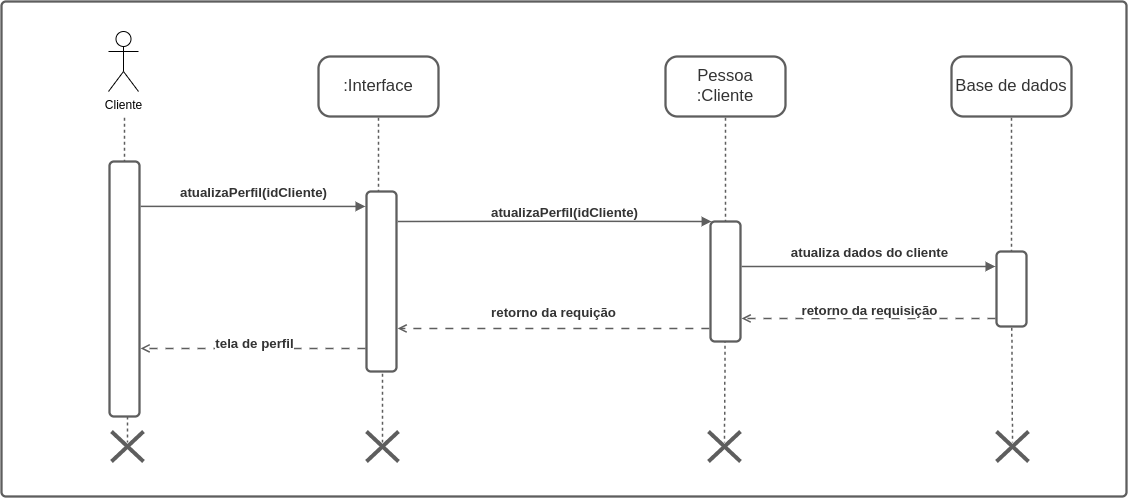

The diagram above was exported from draw.io. Its source (the exported page's mxGraphModel, read from the mxfile embedded in the PNG):
<mxGraphModel dx="2370" dy="1127" grid="1" gridSize="10" guides="1" tooltips="1" connect="1" arrows="1" fold="1" page="1" pageScale="1" pageWidth="827" pageHeight="1169" math="0" shadow="0">
  <root>
    <mxCell id="0" />
    <mxCell id="1" parent="0" />
    <UserObject label="" lucidchartObjectId="Xp.hfP3vp0Vp" id="2">
      <mxCell style="html=1;overflow=block;blockSpacing=1;whiteSpace=wrap;container=1;whiteSpace=wrap;fontSize=13;spacing=0;strokeColor=#5e5e5e;strokeOpacity=100;fillOpacity=0;rounded=1;absoluteArcSize=1;arcSize=9;fillColor=#000000;strokeWidth=2.3;" vertex="1" parent="1">
        <mxGeometry x="40" y="530" width="1125" height="495" as="geometry" />
      </mxCell>
    </UserObject>
    <mxCell id="3" value="Cliente" style="shape=umlActor;verticalLabelPosition=bottom;verticalAlign=top;html=1;outlineConnect=0;" vertex="1" parent="2">
      <mxGeometry x="107" y="30" width="30" height="60" as="geometry" />
    </mxCell>
    <mxCell id="4" value="&lt;div style=&quot;display: flex; justify-content: center; text-align: center; align-items: baseline; font-size: 0; line-height: 1.25;margin-top: -2px;&quot;&gt;&lt;span&gt;&lt;span style=&quot;font-size:16.7px;color:#333333;&quot;&gt;:Interface&lt;/span&gt;&lt;/span&gt;&lt;/div&gt;" style="rounded=1;arcSize=20;whiteSpace=wrap;overflow=block;blockSpacing=1;html=1;fontSize=13;spacing=0;strokeColor=#5e5e5e;strokeOpacity=100;strokeWidth=2.3;" vertex="1" parent="1">
      <mxGeometry x="357" y="585" width="120" height="60" as="geometry" />
    </mxCell>
    <mxCell id="5" value="&lt;div style=&quot;display: flex ; justify-content: center ; text-align: center ; align-items: baseline ; font-size: 0 ; line-height: 1.25 ; margin-top: -2px&quot;&gt;&lt;span&gt;&lt;span style=&quot;font-size: 16.7px ; color: #333333&quot;&gt;Pessoa&lt;br&gt;:Cliente&lt;/span&gt;&lt;/span&gt;&lt;/div&gt;" style="rounded=1;arcSize=20;whiteSpace=wrap;overflow=block;blockSpacing=1;html=1;fontSize=13;spacing=0;strokeColor=#5e5e5e;strokeOpacity=100;strokeWidth=2.3;" vertex="1" parent="1">
      <mxGeometry x="704" y="585" width="120" height="60" as="geometry" />
    </mxCell>
    <UserObject label="" lucidchartObjectId="Xp.hN_jtdycy" id="6">
      <mxCell style="html=1;jettySize=18;whiteSpace=wrap;fontSize=13;strokeColor=#5E5E5E;dashed=1;fixDash=1;strokeWidth=1.5;rounded=1;arcSize=12;edgeStyle=orthogonalEdgeStyle;startArrow=none;;endArrow=none;;exitX=0.5;exitY=1.019;exitPerimeter=0;entryX=0.5;entryY=0.364;entryPerimeter=0;" edge="1" target="28" parent="1">
        <mxGeometry width="100" height="100" relative="1" as="geometry">
          <Array as="points" />
          <mxPoint x="163" y="646.1400000000001" as="sourcePoint" />
        </mxGeometry>
      </mxCell>
    </UserObject>
    <UserObject label="" lucidchartObjectId="Xp.hcfNIOgNM" id="7">
      <mxCell style="html=1;jettySize=18;whiteSpace=wrap;fontSize=13;strokeColor=#5E5E5E;dashed=1;fixDash=1;strokeWidth=1.5;rounded=1;arcSize=12;edgeStyle=orthogonalEdgeStyle;startArrow=none;;endArrow=none;;exitX=0.5;exitY=1.019;exitPerimeter=0;entryX=0.5;entryY=0.364;entryPerimeter=0;" edge="1" source="4" target="29" parent="1">
        <mxGeometry width="100" height="100" relative="1" as="geometry">
          <Array as="points" />
        </mxGeometry>
      </mxCell>
    </UserObject>
    <UserObject label="" lucidchartObjectId="Xp.hc1Pm4Bgu" id="8">
      <mxCell style="html=1;jettySize=18;whiteSpace=wrap;fontSize=13;strokeColor=#5E5E5E;dashed=1;fixDash=1;strokeWidth=1.5;rounded=1;arcSize=12;edgeStyle=orthogonalEdgeStyle;startArrow=none;;endArrow=none;;exitX=0.5;exitY=1.019;exitPerimeter=0;entryX=0.5;entryY=0.364;entryPerimeter=0;" edge="1" source="5" target="30" parent="1">
        <mxGeometry width="100" height="100" relative="1" as="geometry">
          <Array as="points" />
        </mxGeometry>
      </mxCell>
    </UserObject>
    <UserObject label="" lucidchartObjectId="Xp.h28fuo9xb" id="9">
      <mxCell style="html=1;overflow=block;blockSpacing=1;whiteSpace=wrap;;whiteSpace=wrap;fontSize=13;spacing=0;strokeColor=#5e5e5e;strokeOpacity=100;rounded=1;absoluteArcSize=1;arcSize=9;strokeWidth=2.3;" vertex="1" parent="1">
        <mxGeometry x="148" y="690" width="30" height="255" as="geometry" />
      </mxCell>
    </UserObject>
    <UserObject label="" lucidchartObjectId="Xp.h_RW3I-gv" id="10">
      <mxCell style="html=1;overflow=block;blockSpacing=1;whiteSpace=wrap;;whiteSpace=wrap;fontSize=13;spacing=0;strokeColor=#5e5e5e;strokeOpacity=100;rounded=1;absoluteArcSize=1;arcSize=9;strokeWidth=2.3;" vertex="1" parent="1">
        <mxGeometry x="405" y="720" width="30" height="180" as="geometry" />
      </mxCell>
    </UserObject>
    <UserObject label="" lucidchartObjectId="Xp.huxKbGLVC" id="11">
      <mxCell style="html=1;overflow=block;blockSpacing=1;whiteSpace=wrap;;whiteSpace=wrap;fontSize=13;spacing=0;strokeColor=#5e5e5e;strokeOpacity=100;rounded=1;absoluteArcSize=1;arcSize=9;strokeWidth=2.3;" vertex="1" parent="1">
        <mxGeometry x="749" y="750" width="30" height="120" as="geometry" />
      </mxCell>
    </UserObject>
    <UserObject label="" lucidchartObjectId="Xp.h4dm0BI5k" id="12">
      <mxCell style="html=1;jettySize=18;whiteSpace=wrap;fontSize=13;strokeColor=#5E5E5E;strokeWidth=1.5;rounded=1;arcSize=12;edgeStyle=orthogonalEdgeStyle;startArrow=none;;endArrow=block;endFill=1;;exitX=1.038;exitY=0.176;exitPerimeter=0;entryX=-0.037;entryY=0.083;entryPerimeter=0;" edge="1" source="9" target="10" parent="1">
        <mxGeometry width="100" height="100" relative="1" as="geometry">
          <Array as="points" />
        </mxGeometry>
      </mxCell>
    </UserObject>
    <mxCell id="13" value="atualizaPerfil(idCliente)" style="text;html=1;resizable=0;labelBackgroundColor=#ffffff;align=center;verticalAlign=middle;fontStyle=1;fontColor=#333333;;fontSize=13.3;" vertex="1" parent="12">
      <mxGeometry relative="1" as="geometry">
        <mxPoint y="-14.91" as="offset" />
      </mxGeometry>
    </mxCell>
    <UserObject label="" lucidchartObjectId="Xp.hGHuuPfux" id="14">
      <mxCell style="html=1;jettySize=18;whiteSpace=wrap;fontSize=13;strokeColor=#5E5E5E;strokeWidth=1.5;rounded=1;arcSize=12;edgeStyle=orthogonalEdgeStyle;startArrow=none;;endArrow=block;endFill=1;;exitX=1.038;exitY=0.166;exitPerimeter=0;" edge="1" source="10" parent="1">
        <mxGeometry width="100" height="100" relative="1" as="geometry">
          <Array as="points" />
          <mxPoint x="750" y="750.0000000000002" as="targetPoint" />
        </mxGeometry>
      </mxCell>
    </UserObject>
    <mxCell id="15" value="atualizaPerfil(idCliente)" style="text;html=1;resizable=0;labelBackgroundColor=#ffffff;align=center;verticalAlign=middle;fontStyle=1;fontColor=#333333;;fontSize=13.3;" vertex="1" parent="14">
      <mxGeometry relative="1" as="geometry">
        <mxPoint x="9.46" y="-10" as="offset" />
      </mxGeometry>
    </mxCell>
    <mxCell id="16" value="&lt;div style=&quot;display: flex; justify-content: center; text-align: center; align-items: baseline; font-size: 0; line-height: 1.25;margin-top: -2px;&quot;&gt;&lt;span&gt;&lt;span style=&quot;font-size:16.7px;color:#333333;&quot;&gt;Base de dados&lt;/span&gt;&lt;/span&gt;&lt;/div&gt;" style="rounded=1;arcSize=20;whiteSpace=wrap;overflow=block;blockSpacing=1;html=1;fontSize=13;spacing=0;strokeColor=#5e5e5e;strokeOpacity=100;strokeWidth=2.3;" vertex="1" parent="1">
      <mxGeometry x="990" y="585" width="120" height="60" as="geometry" />
    </mxCell>
    <UserObject label="" lucidchartObjectId="Xp.hIs99ci_a" id="17">
      <mxCell style="html=1;jettySize=18;whiteSpace=wrap;fontSize=13;strokeColor=#5E5E5E;dashed=1;fixDash=1;strokeWidth=1.5;rounded=1;arcSize=12;edgeStyle=orthogonalEdgeStyle;startArrow=none;;endArrow=none;;exitX=0.5;exitY=1.019;exitPerimeter=0;entryX=0.5;entryY=0.364;entryPerimeter=0;" edge="1" source="16" target="31" parent="1">
        <mxGeometry width="100" height="100" relative="1" as="geometry">
          <Array as="points" />
        </mxGeometry>
      </mxCell>
    </UserObject>
    <UserObject label="" lucidchartObjectId="Xp.hQsDRoUc3" id="18">
      <mxCell style="html=1;overflow=block;blockSpacing=1;whiteSpace=wrap;;whiteSpace=wrap;fontSize=13;spacing=0;strokeColor=#5e5e5e;strokeOpacity=100;rounded=1;absoluteArcSize=1;arcSize=9;strokeWidth=2.3;" vertex="1" parent="1">
        <mxGeometry x="1035" y="780" width="30" height="75" as="geometry" />
      </mxCell>
    </UserObject>
    <UserObject label="" lucidchartObjectId="Xp.hXnCuP6rQ" id="19">
      <mxCell style="html=1;jettySize=18;whiteSpace=wrap;fontSize=13;strokeColor=#5E5E5E;strokeWidth=1.5;rounded=1;arcSize=12;edgeStyle=orthogonalEdgeStyle;startArrow=none;;endArrow=block;endFill=1;;exitX=1.038;exitY=0.375;exitPerimeter=0;entryX=-0.037;entryY=0.2;entryPerimeter=0;" edge="1" source="11" target="18" parent="1">
        <mxGeometry width="100" height="100" relative="1" as="geometry">
          <Array as="points" />
        </mxGeometry>
      </mxCell>
    </UserObject>
    <mxCell id="20" value="atualiza dados do cliente" style="text;html=1;resizable=0;labelBackgroundColor=#ffffff;align=center;verticalAlign=middle;fontStyle=1;fontColor=#333333;;fontSize=13.3;" vertex="1" parent="19">
      <mxGeometry relative="1" as="geometry">
        <mxPoint y="-15" as="offset" />
      </mxGeometry>
    </mxCell>
    <UserObject label="" lucidchartObjectId="Xp.hbL3jmZpe" id="21">
      <mxCell style="html=1;jettySize=18;whiteSpace=wrap;fontSize=13;strokeColor=#5E5E5E;dashed=1;fixDash=1;dashPattern=8 8;strokeWidth=1.5;rounded=1;arcSize=12;edgeStyle=orthogonalEdgeStyle;startArrow=none;;endArrow=open;;exitX=-0.037;exitY=0.893;exitPerimeter=0;entryX=1.038;entryY=0.808;entryPerimeter=0;" edge="1" source="18" target="11" parent="1">
        <mxGeometry width="100" height="100" relative="1" as="geometry">
          <Array as="points" />
        </mxGeometry>
      </mxCell>
    </UserObject>
    <mxCell id="22" value="retorno da requisição" style="text;html=1;resizable=0;labelBackgroundColor=#ffffff;align=center;verticalAlign=middle;fontStyle=1;fontColor=#333333;;fontSize=13.3;" vertex="1" parent="21">
      <mxGeometry relative="1" as="geometry">
        <mxPoint y="-8.969999999999999" as="offset" />
      </mxGeometry>
    </mxCell>
    <mxCell id="23" style="edgeStyle=orthogonalEdgeStyle;rounded=0;orthogonalLoop=1;jettySize=auto;html=1;exitX=0;exitY=0;exitDx=0;exitDy=0;" edge="1" parent="1" source="22" target="2">
      <mxGeometry relative="1" as="geometry" />
    </mxCell>
    <UserObject label="" lucidchartObjectId="Xp.hdDuDdDyf" id="24">
      <mxCell style="html=1;jettySize=18;whiteSpace=wrap;fontSize=13;strokeColor=#5E5E5E;dashed=1;fixDash=1;dashPattern=8 8;strokeWidth=1.5;rounded=1;arcSize=12;edgeStyle=orthogonalEdgeStyle;startArrow=none;;endArrow=open;;exitX=-0.038;exitY=0.892;exitPerimeter=0;entryX=1.038;entryY=0.761;entryPerimeter=0;" edge="1" source="11" target="10" parent="1">
        <mxGeometry width="100" height="100" relative="1" as="geometry">
          <Array as="points" />
        </mxGeometry>
      </mxCell>
    </UserObject>
    <mxCell id="25" value="retorno da requição" style="text;html=1;resizable=0;labelBackgroundColor=#ffffff;align=center;verticalAlign=middle;fontStyle=1;fontColor=#333333;;fontSize=13.3;" vertex="1" parent="24">
      <mxGeometry relative="1" as="geometry">
        <mxPoint y="-17.01" as="offset" />
      </mxGeometry>
    </mxCell>
    <UserObject label="" lucidchartObjectId="Xp.hEvuZkdTC" id="26">
      <mxCell style="html=1;jettySize=18;whiteSpace=wrap;fontSize=13;strokeColor=#5E5E5E;dashed=1;fixDash=1;dashPattern=8 8;strokeWidth=1.5;rounded=1;arcSize=12;edgeStyle=orthogonalEdgeStyle;startArrow=none;;endArrow=open;;exitX=-0.037;exitY=0.872;exitPerimeter=0;entryX=1.038;entryY=0.733;entryPerimeter=0;" edge="1" source="10" target="9" parent="1">
        <mxGeometry width="100" height="100" relative="1" as="geometry">
          <Array as="points" />
        </mxGeometry>
      </mxCell>
    </UserObject>
    <mxCell id="27" value="tela de perfil" style="text;html=1;resizable=0;labelBackgroundColor=#ffffff;align=center;verticalAlign=middle;fontStyle=1;fontColor=#333333;;fontSize=13.3;" vertex="1" parent="26">
      <mxGeometry relative="1" as="geometry">
        <mxPoint x="1" y="-6.9" as="offset" />
      </mxGeometry>
    </mxCell>
    <UserObject label="" lucidchartObjectId="Xp.hmW9Qc1wa" id="28">
      <mxCell style="html=1;overflow=block;blockSpacing=1;whiteSpace=wrap;shape=mxgraph.sysml.x;strokeWidth=4;whiteSpace=wrap;fontSize=13;spacing=0;strokeColor=#5e5e5e;strokeOpacity=100;rounded=1;absoluteArcSize=1;arcSize=9;" vertex="1" parent="1">
        <mxGeometry x="150" y="960" width="32" height="30" as="geometry" />
      </mxCell>
    </UserObject>
    <UserObject label="" lucidchartObjectId="Xp.hib6AWpUl" id="29">
      <mxCell style="html=1;overflow=block;blockSpacing=1;whiteSpace=wrap;shape=mxgraph.sysml.x;strokeWidth=4;whiteSpace=wrap;fontSize=13;spacing=0;strokeColor=#5e5e5e;strokeOpacity=100;rounded=1;absoluteArcSize=1;arcSize=9;" vertex="1" parent="1">
        <mxGeometry x="405" y="960" width="32" height="30" as="geometry" />
      </mxCell>
    </UserObject>
    <UserObject label="" lucidchartObjectId="Xp.hU1WIV_YV" id="30">
      <mxCell style="html=1;overflow=block;blockSpacing=1;whiteSpace=wrap;shape=mxgraph.sysml.x;strokeWidth=4;whiteSpace=wrap;fontSize=13;spacing=0;strokeColor=#5e5e5e;strokeOpacity=100;rounded=1;absoluteArcSize=1;arcSize=9;" vertex="1" parent="1">
        <mxGeometry x="747" y="960" width="32" height="30" as="geometry" />
      </mxCell>
    </UserObject>
    <UserObject label="" lucidchartObjectId="Xp.hSx2rmKqW" id="31">
      <mxCell style="html=1;overflow=block;blockSpacing=1;whiteSpace=wrap;shape=mxgraph.sysml.x;strokeWidth=4;whiteSpace=wrap;fontSize=13;spacing=0;strokeColor=#5e5e5e;strokeOpacity=100;rounded=1;absoluteArcSize=1;arcSize=9;" vertex="1" parent="1">
        <mxGeometry x="1035" y="960" width="32" height="30" as="geometry" />
      </mxCell>
    </UserObject>
  </root>
</mxGraphModel>